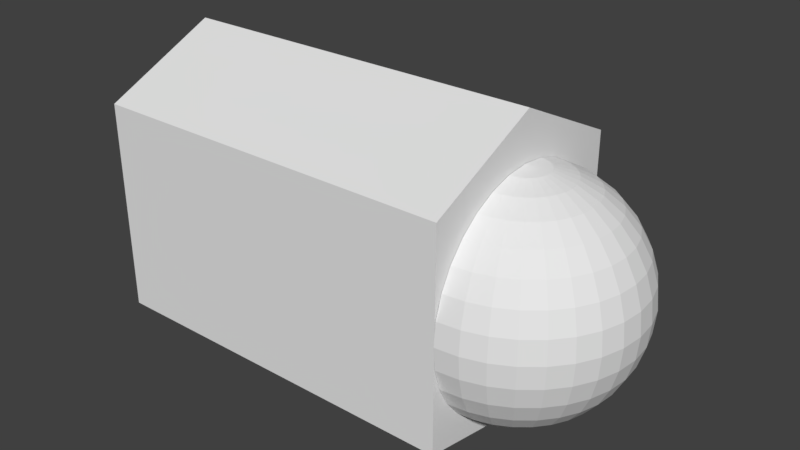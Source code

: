 # Source: L_finger0.blend  (saved by Blender 2.79.0; exported with 4.5.12 LTS)
import bpy
from mathutils import Matrix  # noqa: F401  (used for matrix-valued properties, if any)

bpy.ops.wm.read_factory_settings(use_empty=True)
scene = bpy.context.scene
scene.name = 'Scene'

# ---- collections
col_collection_1 = bpy.data.collections.new('Collection 1'); scene.collection.children.link(col_collection_1)

# ---- world
world_world = bpy.data.worlds.new('World'); scene.world = world_world
world_world.color = (0.05088, 0.05088, 0.05088)
world_world.use_sun_shadow = False
world_world.sun_shadow_jitter_overblur = 0.0
world_world.cycles.sampling_method = 'MANUAL'

# ---- meshes
me_027 = bpy.data.meshes.new('球.027')
me_027.from_pydata([(3.266e-07, 0.1951, 0.9808), (3.192e-07, 0.3827, 0.9239), (3.117e-07, 0.5556, 0.8315), (3.192e-07, 0.7071, 0.7071), (3.341e-07, 0.8315, 0.5556), (2.745e-07, 0.9239, 0.3827), (3.937e-07, 0.9808, 0.1951), (3.788e-07, 1.0, 7.55e-08), (3.937e-07, 0.9808, -0.1951), (2.298e-07, 0.9239, -0.3827), (3.341e-07, 0.8315, -0.5556), (3.192e-07, 0.7071, -0.7071), (3.415e-07, 0.5556, -0.8315), (3.043e-07, 0.3827, -0.9239), (3.08e-07, 0.1951, -0.9808), (0.03806, 0.1913, 0.9808), (0.07466, 0.3753, 0.9239), (0.1084, 0.5449, 0.8315), (0.138, 0.6935, 0.7071), (0.1622, 0.8155, 0.5556), (0.1802, 0.9061, 0.3827), (0.1913, 0.9619, 0.1951), (0.1951, 0.9808, 7.55e-08), (0.1913, 0.9619, -0.1951), (0.1802, 0.9061, -0.3827), (0.1622, 0.8155, -0.5556), (0.138, 0.6935, -0.7071), (0.1084, 0.5449, -0.8315), (0.07466, 0.3753, -0.9239), (0.03806, 0.1913, -0.9808), (0.07466, 0.1802, 0.9808), (0.1464, 0.3536, 0.9239), (0.2126, 0.5133, 0.8315), (0.2706, 0.6533, 0.7071), (0.3182, 0.7682, 0.5556), (0.3536, 0.8536, 0.3827), (0.3753, 0.9061, 0.1951), (0.3827, 0.9239, 7.55e-08), (0.3753, 0.9061, -0.1951), (0.3536, 0.8536, -0.3827), (0.3182, 0.7682, -0.5556), (0.2706, 0.6533, -0.7071), (0.2126, 0.5133, -0.8315), (0.1464, 0.3536, -0.9239), (0.07466, 0.1802, -0.9808), (0.1084, 0.1622, 0.9808), (0.2126, 0.3182, 0.9239), (0.3087, 0.4619, 0.8315), (0.3928, 0.5879, 0.7071), (0.4619, 0.6913, 0.5556), (0.5133, 0.7682, 0.3827), (0.5449, 0.8155, 0.1951), (0.5556, 0.8315, 7.55e-08), (0.5449, 0.8155, -0.1951), (0.5133, 0.7682, -0.3827), (0.4619, 0.6913, -0.5556), (0.3928, 0.5879, -0.7071), (0.3087, 0.4619, -0.8315), (0.2126, 0.3182, -0.9239), (0.1084, 0.1622, -0.9808), (0.138, 0.1379, 0.9808), (0.2706, 0.2706, 0.9239), (0.3928, 0.3928, 0.8315), (0.5, 0.5, 0.7071), (0.5879, 0.5879, 0.5556), (0.6533, 0.6533, 0.3827), (0.6935, 0.6935, 0.1951), (0.7071, 0.7071, 7.55e-08), (0.6935, 0.6935, -0.1951), (0.6533, 0.6533, -0.3827), (0.5879, 0.5879, -0.5556), (0.5, 0.5, -0.7071), (0.3928, 0.3928, -0.8315), (0.2706, 0.2706, -0.9239), (0.138, 0.1379, -0.9808), (0.1622, 0.1084, 0.9808), (0.3182, 0.2126, 0.9239), (0.4619, 0.3087, 0.8315), (0.5879, 0.3928, 0.7071), (0.6913, 0.4619, 0.5556), (0.7682, 0.5133, 0.3827), (0.8155, 0.5449, 0.1951), (0.8315, 0.5556, 7.55e-08), (0.8155, 0.5449, -0.1951), (0.7682, 0.5133, -0.3827), (0.6913, 0.4619, -0.5556), (0.5879, 0.3928, -0.7071), (0.4619, 0.3087, -0.8315), (0.3182, 0.2126, -0.9239), (0.1622, 0.1084, -0.9808), (0.1802, 0.07466, 0.9808), (0.3536, 0.1464, 0.9239), (0.5133, 0.2126, 0.8315), (0.6533, 0.2706, 0.7071), (0.7682, 0.3182, 0.5556), (0.8536, 0.3536, 0.3827), (0.9061, 0.3753, 0.1951), (0.9239, 0.3827, 7.55e-08), (0.9061, 0.3753, -0.1951), (0.8536, 0.3536, -0.3827), (0.7682, 0.3182, -0.5556), (0.6533, 0.2706, -0.7071), (0.5133, 0.2126, -0.8315), (0.3536, 0.1464, -0.9239), (0.1802, 0.07466, -0.9808), (0.1913, 0.03806, 0.9808), (0.3753, 0.07466, 0.9239), (0.5449, 0.1084, 0.8315), (0.6935, 0.1379, 0.7071), (0.8155, 0.1622, 0.5556), (0.9061, 0.1802, 0.3827), (0.9619, 0.1913, 0.1951), (0.9808, 0.1951, 7.55e-08), (0.9619, 0.1913, -0.1951), (0.9061, 0.1802, -0.3827), (0.8155, 0.1622, -0.5556), (0.6935, 0.1379, -0.7071), (0.5449, 0.1084, -0.8315), (0.3753, 0.07466, -0.9239), (0.1913, 0.03806, -0.9808), (0.1951, -7.212e-09, 0.9808), (0.3827, 4.122e-08, 0.9239), (0.5556, 2.632e-08, 0.8315), (0.7071, -2.584e-08, 0.7071), (0.8315, -8.544e-08, 0.5556), (0.9239, 6.357e-08, 0.3827), (0.9808, -8.544e-08, 0.1951), (1.0, -1.003e-07, 7.55e-08), (0.9808, -8.544e-08, -0.1951), (0.9239, 6.357e-08, -0.3827), (0.8315, -8.544e-08, -0.5556), (0.7071, -2.584e-08, -0.7071), (0.5556, -1.094e-08, -0.8315), (0.3827, 3.964e-09, -0.9239), (0.1951, 3.964e-09, -0.9808), (0.1913, -0.03806, 0.9808), (0.3753, -0.07466, 0.9239), (0.5449, -0.1084, 0.8315), (0.6935, -0.1379, 0.7071), (0.8155, -0.1622, 0.5556), (0.9061, -0.1802, 0.3827), (0.9619, -0.1913, 0.1951), (0.9808, -0.1951, 7.55e-08), (0.9619, -0.1913, -0.1951), (0.9061, -0.1802, -0.3827), (0.8155, -0.1622, -0.5556), (0.6935, -0.1379, -0.7071), (0.5449, -0.1084, -0.8315), (0.3753, -0.07466, -0.9239), (0.1913, -0.03806, -0.9808), (0.1802, -0.07466, 0.9808), (0.3536, -0.1464, 0.9239), (0.5133, -0.2126, 0.8315), (0.6533, -0.2706, 0.7071), (0.7682, -0.3182, 0.5556), (0.8536, -0.3536, 0.3827), (0.9061, -0.3753, 0.1951), (0.9239, -0.3827, 7.55e-08), (0.9061, -0.3753, -0.1951), (0.8536, -0.3536, -0.3827), (0.7682, -0.3182, -0.5556), (0.6533, -0.2706, -0.7071), (0.5133, -0.2126, -0.8315), (0.3536, -0.1464, -0.9239), (0.1802, -0.07466, -0.9808), (0.1622, -0.1084, 0.9808), (0.3182, -0.2126, 0.9239), (0.4619, -0.3087, 0.8315), (0.5879, -0.3928, 0.7071), (0.6913, -0.4619, 0.5556), (0.7682, -0.5133, 0.3827), (0.8155, -0.5449, 0.1951), (0.8315, -0.5556, 7.55e-08), (0.8155, -0.5449, -0.1951), (0.7682, -0.5133, -0.3827), (0.6913, -0.4619, -0.5556), (0.5879, -0.3928, -0.7071), (0.4619, -0.3087, -0.8315), (0.3182, -0.2126, -0.9239), (0.1622, -0.1084, -0.9808), (0.138, -0.1379, 0.9808), (0.2706, -0.2706, 0.9239), (0.3928, -0.3928, 0.8315), (0.5, -0.5, 0.7071), (0.5879, -0.5879, 0.5556), (0.6533, -0.6533, 0.3827), (0.6935, -0.6935, 0.1951), (0.7071, -0.7071, 7.55e-08), (0.6935, -0.6935, -0.1951), (0.6533, -0.6533, -0.3827), (0.5879, -0.5879, -0.5556), (0.5, -0.5, -0.7071), (0.3928, -0.3928, -0.8315), (0.2706, -0.2706, -0.9239), (0.1379, -0.1379, -0.9808), (0.1084, -0.1622, 0.9808), (0.2126, -0.3182, 0.9239), (0.3087, -0.4619, 0.8315), (0.3928, -0.5879, 0.7071), (0.4619, -0.6913, 0.5556), (0.5133, -0.7682, 0.3827), (0.5449, -0.8155, 0.1951), (0.5556, -0.8315, 7.55e-08), (0.5449, -0.8155, -0.1951), (0.5133, -0.7682, -0.3827), (0.4619, -0.6913, -0.5556), (0.3928, -0.5879, -0.7071), (0.3087, -0.4619, -0.8315), (0.2126, -0.3182, -0.9239), (0.1084, -0.1622, -0.9808), (3.258e-07, 0.0, -1.0), (0.07466, -0.1802, 0.9808), (0.1464, -0.3536, 0.9239), (0.2126, -0.5133, 0.8315), (0.2706, -0.6533, 0.7071), (0.3182, -0.7682, 0.5556), (0.3536, -0.8536, 0.3827), (0.3753, -0.9061, 0.1951), (0.3827, -0.9239, 7.55e-08), (0.3753, -0.9061, -0.1951), (0.3536, -0.8536, -0.3827), (0.3182, -0.7682, -0.5556), (0.2706, -0.6533, -0.7071), (0.2126, -0.5133, -0.8315), (0.1464, -0.3536, -0.9239), (0.07466, -0.1802, -0.9808), (0.03806, -0.1913, 0.9808), (0.07466, -0.3753, 0.9239), (0.1084, -0.5449, 0.8315), (0.1379, -0.6935, 0.7071), (0.1622, -0.8155, 0.5556), (0.1802, -0.9061, 0.3827), (0.1913, -0.9619, 0.1951), (0.1951, -0.9808, 7.55e-08), (0.1913, -0.9619, -0.1951), (0.1802, -0.9061, -0.3827), (0.1622, -0.8155, -0.5556), (0.1379, -0.6935, -0.7071), (0.1084, -0.5449, -0.8315), (0.07466, -0.3753, -0.9239), (0.03806, -0.1913, -0.9808), (3.117e-07, -0.1951, 0.9808), (2.819e-07, -0.3827, 0.9239), (2.819e-07, -0.5556, 0.8315), (1.851e-07, -0.7071, 0.7071), (1.404e-07, -0.8315, 0.5556), (3.192e-07, -0.9239, 0.3827), (9.567e-08, -0.9808, 0.1951), (1.404e-07, -1.0, 7.55e-08), (9.567e-08, -0.9808, -0.1951), (3.192e-07, -0.9239, -0.3827), (1.404e-07, -0.8315, -0.5556), (1.851e-07, -0.7071, -0.7071), (2.596e-07, -0.5556, -0.8315), (2.521e-07, -0.3827, -0.9239), (3.155e-07, -0.1951, -0.9808), (2.48e-08, -1.247e-07, 1.0), (-0.002684, 1.021, 0.9157), (-0.002684, -0.9874, 0.9157), (-3.265, -0.9874, 0.9157), (-3.265, 1.021, 0.9157), (-0.002684, 1.021, -0.9289), (-0.002684, -0.9874, -0.9289), (-3.265, -0.9874, -0.9289), (-3.265, 1.021, -0.9289), (-0.002684, 0.01674, 1.105), (-3.265, 0.01674, 1.105), (-0.002684, 0.01674, -1.406), (-3.265, 0.01674, -1.406)], [], [(4, 3, 18, 19), (2, 1, 16, 17), (13, 12, 27, 28), (11, 10, 25, 26), (9, 8, 23, 24), (7, 6, 21, 22), (5, 4, 19, 20), (3, 2, 17, 18), (14, 13, 28, 29), (1, 0, 15, 16), (12, 11, 26, 27), (10, 9, 24, 25), (8, 7, 22, 23), (6, 5, 20, 21), (19, 18, 33, 34), (17, 16, 31, 32), (28, 27, 42, 43), (26, 25, 40, 41), (24, 23, 38, 39), (22, 21, 36, 37), (20, 19, 34, 35), (18, 17, 32, 33), (29, 28, 43, 44), (16, 15, 30, 31), (27, 26, 41, 42), (25, 24, 39, 40), (23, 22, 37, 38), (21, 20, 35, 36), (34, 33, 48, 49), (32, 31, 46, 47), (43, 42, 57, 58), (41, 40, 55, 56), (39, 38, 53, 54), (37, 36, 51, 52), (35, 34, 49, 50), (33, 32, 47, 48), (44, 43, 58, 59), (31, 30, 45, 46), (42, 41, 56, 57), (40, 39, 54, 55), (38, 37, 52, 53), (36, 35, 50, 51), (49, 48, 63, 64), (47, 46, 61, 62), (58, 57, 72, 73), (56, 55, 70, 71), (54, 53, 68, 69), (52, 51, 66, 67), (50, 49, 64, 65), (48, 47, 62, 63), (59, 58, 73, 74), (46, 45, 60, 61), (57, 56, 71, 72), (55, 54, 69, 70), (53, 52, 67, 68), (51, 50, 65, 66), (64, 63, 78, 79), (62, 61, 76, 77), (73, 72, 87, 88), (71, 70, 85, 86), (69, 68, 83, 84), (67, 66, 81, 82), (65, 64, 79, 80), (63, 62, 77, 78), (74, 73, 88, 89), (61, 60, 75, 76), (72, 71, 86, 87), (70, 69, 84, 85), (68, 67, 82, 83), (66, 65, 80, 81), (79, 78, 93, 94), (77, 76, 91, 92), (88, 87, 102, 103), (86, 85, 100, 101), (84, 83, 98, 99), (82, 81, 96, 97), (80, 79, 94, 95), (78, 77, 92, 93), (89, 88, 103, 104), (76, 75, 90, 91), (87, 86, 101, 102), (85, 84, 99, 100), (83, 82, 97, 98), (81, 80, 95, 96), (94, 93, 108, 109), (92, 91, 106, 107), (103, 102, 117, 118), (101, 100, 115, 116), (99, 98, 113, 114), (97, 96, 111, 112), (95, 94, 109, 110), (93, 92, 107, 108), (104, 103, 118, 119), (91, 90, 105, 106), (102, 101, 116, 117), (100, 99, 114, 115), (98, 97, 112, 113), (96, 95, 110, 111), (109, 108, 123, 124), (107, 106, 121, 122), (118, 117, 132, 133), (116, 115, 130, 131), (114, 113, 128, 129), (112, 111, 126, 127), (110, 109, 124, 125), (108, 107, 122, 123), (119, 118, 133, 134), (106, 105, 120, 121), (117, 116, 131, 132), (115, 114, 129, 130), (113, 112, 127, 128), (111, 110, 125, 126), (124, 123, 138, 139), (122, 121, 136, 137), (133, 132, 147, 148), (131, 130, 145, 146), (129, 128, 143, 144), (127, 126, 141, 142), (125, 124, 139, 140), (123, 122, 137, 138), (134, 133, 148, 149), (121, 120, 135, 136), (132, 131, 146, 147), (130, 129, 144, 145), (128, 127, 142, 143), (126, 125, 140, 141), (139, 138, 153, 154), (137, 136, 151, 152), (148, 147, 162, 163), (146, 145, 160, 161), (144, 143, 158, 159), (142, 141, 156, 157), (140, 139, 154, 155), (138, 137, 152, 153), (149, 148, 163, 164), (136, 135, 150, 151), (147, 146, 161, 162), (145, 144, 159, 160), (143, 142, 157, 158), (141, 140, 155, 156), (154, 153, 168, 169), (152, 151, 166, 167), (163, 162, 177, 178), (161, 160, 175, 176), (159, 158, 173, 174), (157, 156, 171, 172), (155, 154, 169, 170), (153, 152, 167, 168), (164, 163, 178, 179), (151, 150, 165, 166), (162, 161, 176, 177), (160, 159, 174, 175), (158, 157, 172, 173), (156, 155, 170, 171), (169, 168, 183, 184), (167, 166, 181, 182), (178, 177, 192, 193), (176, 175, 190, 191), (174, 173, 188, 189), (172, 171, 186, 187), (170, 169, 184, 185), (168, 167, 182, 183), (179, 178, 193, 194), (166, 165, 180, 181), (177, 176, 191, 192), (175, 174, 189, 190), (173, 172, 187, 188), (171, 170, 185, 186), (184, 183, 198, 199), (182, 181, 196, 197), (193, 192, 207, 208), (191, 190, 205, 206), (189, 188, 203, 204), (187, 186, 201, 202), (185, 184, 199, 200), (183, 182, 197, 198), (194, 193, 208, 209), (181, 180, 195, 196), (192, 191, 206, 207), (190, 189, 204, 205), (188, 187, 202, 203), (186, 185, 200, 201), (199, 198, 214, 215), (197, 196, 212, 213), (208, 207, 223, 224), (206, 205, 221, 222), (204, 203, 219, 220), (202, 201, 217, 218), (200, 199, 215, 216), (198, 197, 213, 214), (209, 208, 224, 225), (196, 195, 211, 212), (207, 206, 222, 223), (205, 204, 220, 221), (203, 202, 218, 219), (201, 200, 216, 217), (215, 214, 229, 230), (213, 212, 227, 228), (224, 223, 238, 239), (222, 221, 236, 237), (220, 219, 234, 235), (218, 217, 232, 233), (216, 215, 230, 231), (214, 213, 228, 229), (225, 224, 239, 240), (212, 211, 226, 227), (223, 222, 237, 238), (221, 220, 235, 236), (219, 218, 233, 234), (217, 216, 231, 232), (230, 229, 244, 245), (228, 227, 242, 243), (239, 238, 253, 254), (237, 236, 251, 252), (235, 234, 249, 250), (233, 232, 247, 248), (231, 230, 245, 246), (229, 228, 243, 244), (240, 239, 254, 255), (227, 226, 241, 242), (238, 237, 252, 253), (236, 235, 250, 251), (234, 233, 248, 249), (232, 231, 246, 247), (210, 14, 29), (0, 256, 15), (210, 29, 44), (15, 256, 30), (210, 44, 59), (30, 256, 45), (210, 59, 74), (45, 256, 60), (210, 74, 89), (60, 256, 75), (210, 89, 104), (75, 256, 90), (210, 104, 119), (90, 256, 105), (210, 119, 134), (105, 256, 120), (210, 134, 149), (120, 256, 135), (210, 149, 164), (135, 256, 150), (210, 164, 179), (150, 256, 165), (210, 179, 194), (165, 256, 180), (210, 194, 209), (180, 256, 195), (210, 209, 225), (195, 256, 211), (210, 225, 240), (211, 256, 226), (210, 240, 255), (226, 256, 241), (261, 267, 265, 257), (262, 263, 259, 258), (268, 264, 260, 266), (264, 261, 257, 260), (257, 265, 266, 260), (264, 268, 267, 261), (267, 262, 258, 265), (265, 258, 259, 266), (268, 263, 262, 267), (263, 268, 266, 259)])
_uv = me_027.uv_layers.new(name='UVマップ')
_uv.uv.foreach_set('vector', [0.2295, 0.5204, 0.2615, 0.5248, 0.2585, 0.5464, 0.2294, 0.5458, 0.2923, 0.5335, 0.3213, 0.5457, 0.3173, 0.5567, 0.288, 0.5501, 0.02721, 0.6694, 0.03469, 0.6426, 0.04843, 0.649, 0.03698, 0.6724, 0.0466, 0.6164, 0.06303, 0.5918, 0.08048, 0.6075, 0.063, 0.6272, 0.08372, 0.5697, 0.1082, 0.551, 0.123, 0.5754, 0.1006, 0.5901, 0.1358, 0.5363, 0.1658, 0.5261, 0.1734, 0.5544, 0.1474, 0.5634, 0.1974, 0.5208, 0.2295, 0.5204, 0.2294, 0.5458, 0.2009, 0.5485, 0.2615, 0.5248, 0.2923, 0.5335, 0.288, 0.5501, 0.2585, 0.5464, 0.02363, 0.696, 0.02721, 0.6694, 0.03698, 0.6724, 0.02866, 0.6969, 0.3213, 0.5457, 0.3486, 0.5603, 0.3461, 0.5657, 0.3173, 0.5567, 0.03469, 0.6426, 0.0466, 0.6164, 0.063, 0.6272, 0.04843, 0.649, 0.06303, 0.5918, 0.08372, 0.5697, 0.1006, 0.5901, 0.08048, 0.6075, 0.1082, 0.551, 0.1358, 0.5363, 0.1474, 0.5634, 0.123, 0.5754, 0.1658, 0.5261, 0.1974, 0.5208, 0.2009, 0.5485, 0.1734, 0.5544, 0.2294, 0.5458, 0.2585, 0.5464, 0.2584, 0.5665, 0.2314, 0.5688, 0.288, 0.5501, 0.3173, 0.5567, 0.3153, 0.568, 0.2864, 0.5662, 0.03698, 0.6724, 0.04843, 0.649, 0.06001, 0.657, 0.04561, 0.677, 0.063, 0.6272, 0.08048, 0.6075, 0.09441, 0.6232, 0.07635, 0.6391, 0.1006, 0.5901, 0.123, 0.5754, 0.135, 0.5974, 0.114, 0.6093, 0.1474, 0.5634, 0.1734, 0.5544, 0.1807, 0.5793, 0.1572, 0.5874, 0.2009, 0.5485, 0.2294, 0.5458, 0.2314, 0.5688, 0.2055, 0.5731, 0.2585, 0.5464, 0.288, 0.5501, 0.2864, 0.5662, 0.2584, 0.5665, 0.02866, 0.6969, 0.03698, 0.6724, 0.04561, 0.677, 0.0333, 0.6988, 0.3173, 0.5567, 0.3461, 0.5657, 0.3448, 0.5714, 0.3153, 0.568, 0.04843, 0.649, 0.063, 0.6272, 0.07635, 0.6391, 0.06001, 0.657, 0.08048, 0.6075, 0.1006, 0.5901, 0.114, 0.6093, 0.09441, 0.6232, 0.123, 0.5754, 0.1474, 0.5634, 0.1572, 0.5874, 0.135, 0.5974, 0.1734, 0.5544, 0.2009, 0.5485, 0.2055, 0.5731, 0.1807, 0.5793, 0.2314, 0.5688, 0.2584, 0.5665, 0.2604, 0.5855, 0.235, 0.5901, 0.2864, 0.5662, 0.3153, 0.568, 0.3153, 0.5791, 0.2872, 0.5818, 0.04561, 0.677, 0.06001, 0.657, 0.06959, 0.6661, 0.05297, 0.6827, 0.07635, 0.6391, 0.09441, 0.6232, 0.1056, 0.6389, 0.08715, 0.6516, 0.114, 0.6093, 0.135, 0.5974, 0.1449, 0.618, 0.1248, 0.6278, 0.1572, 0.5874, 0.1807, 0.5793, 0.1878, 0.6021, 0.1658, 0.6095, 0.2055, 0.5731, 0.2314, 0.5688, 0.235, 0.5901, 0.2108, 0.5957, 0.2584, 0.5665, 0.2864, 0.5662, 0.2872, 0.5818, 0.2604, 0.5855, 0.0333, 0.6988, 0.04561, 0.677, 0.05297, 0.6827, 0.03743, 0.7014, 0.3153, 0.568, 0.3448, 0.5714, 0.3446, 0.5772, 0.3153, 0.5791, 0.06001, 0.657, 0.07635, 0.6391, 0.08715, 0.6516, 0.06959, 0.6661, 0.09441, 0.6232, 0.114, 0.6093, 0.1248, 0.6278, 0.1056, 0.6389, 0.135, 0.5974, 0.1572, 0.5874, 0.1658, 0.6095, 0.1449, 0.618, 0.1807, 0.5793, 0.2055, 0.5731, 0.2108, 0.5957, 0.1878, 0.6021, 0.235, 0.5901, 0.2604, 0.5855, 0.2643, 0.6036, 0.2399, 0.6103, 0.2872, 0.5818, 0.3153, 0.5791, 0.3171, 0.5899, 0.29, 0.5968, 0.05297, 0.6827, 0.06959, 0.6661, 0.07731, 0.676, 0.05905, 0.6893, 0.08715, 0.6516, 0.1056, 0.6389, 0.1144, 0.6546, 0.09574, 0.6646, 0.1248, 0.6278, 0.1449, 0.618, 0.1531, 0.6378, 0.1335, 0.6458, 0.1658, 0.6095, 0.1878, 0.6021, 0.1946, 0.6237, 0.1734, 0.6305, 0.2108, 0.5957, 0.235, 0.5901, 0.2399, 0.6103, 0.2167, 0.617, 0.2604, 0.5855, 0.2872, 0.5818, 0.29, 0.5968, 0.2643, 0.6036, 0.03743, 0.7014, 0.05297, 0.6827, 0.05905, 0.6893, 0.04093, 0.7046, 0.3153, 0.5791, 0.3446, 0.5772, 0.3454, 0.583, 0.3171, 0.5899, 0.06959, 0.6661, 0.08715, 0.6516, 0.09574, 0.6646, 0.07731, 0.676, 0.1056, 0.6389, 0.1248, 0.6278, 0.1335, 0.6458, 0.1144, 0.6546, 0.1449, 0.618, 0.1658, 0.6095, 0.1734, 0.6305, 0.1531, 0.6378, 0.1878, 0.6021, 0.2108, 0.5957, 0.2167, 0.617, 0.1946, 0.6237, 0.2399, 0.6103, 0.2643, 0.6036, 0.27, 0.6211, 0.2462, 0.6299, 0.29, 0.5968, 0.3171, 0.5899, 0.3206, 0.6003, 0.2948, 0.6112, 0.05905, 0.6893, 0.07731, 0.676, 0.0833, 0.6865, 0.06384, 0.6965, 0.09574, 0.6646, 0.1144, 0.6546, 0.1214, 0.6703, 0.1024, 0.6779, 0.1335, 0.6458, 0.1531, 0.6378, 0.16, 0.6573, 0.1405, 0.6636, 0.1734, 0.6305, 0.1946, 0.6237, 0.2013, 0.6448, 0.1802, 0.6511, 0.2167, 0.617, 0.2399, 0.6103, 0.2462, 0.6299, 0.2233, 0.6378, 0.2643, 0.6036, 0.29, 0.5968, 0.2948, 0.6112, 0.27, 0.6211, 0.04093, 0.7046, 0.05905, 0.6893, 0.06384, 0.6965, 0.04375, 0.7084, 0.3171, 0.5899, 0.3454, 0.583, 0.3473, 0.5884, 0.3206, 0.6003, 0.07731, 0.676, 0.09574, 0.6646, 0.1024, 0.6779, 0.0833, 0.6865, 0.1144, 0.6546, 0.1335, 0.6458, 0.1405, 0.6636, 0.1214, 0.6703, 0.1531, 0.6378, 0.1734, 0.6305, 0.1802, 0.6511, 0.16, 0.6573, 0.1946, 0.6237, 0.2167, 0.617, 0.2233, 0.6378, 0.2013, 0.6448, 0.2462, 0.6299, 0.27, 0.6211, 0.2777, 0.6381, 0.254, 0.6495, 0.2948, 0.6112, 0.3206, 0.6003, 0.3257, 0.61, 0.3016, 0.6249, 0.06384, 0.6965, 0.0833, 0.6865, 0.08765, 0.6974, 0.06734, 0.7043, 0.1024, 0.6779, 0.1214, 0.6703, 0.1264, 0.6863, 0.1072, 0.6914, 0.1405, 0.6636, 0.16, 0.6573, 0.1654, 0.6768, 0.1457, 0.6814, 0.1802, 0.6511, 0.2013, 0.6448, 0.2079, 0.6662, 0.1861, 0.6719, 0.2233, 0.6378, 0.2462, 0.6299, 0.254, 0.6495, 0.2307, 0.6588, 0.27, 0.6211, 0.2948, 0.6112, 0.3016, 0.6249, 0.2777, 0.6381, 0.04375, 0.7084, 0.06384, 0.6965, 0.06734, 0.7043, 0.04584, 0.7125, 0.3206, 0.6003, 0.3473, 0.5884, 0.3501, 0.5935, 0.3257, 0.61, 0.0833, 0.6865, 0.1024, 0.6779, 0.1072, 0.6914, 0.08765, 0.6974, 0.1214, 0.6703, 0.1405, 0.6636, 0.1457, 0.6814, 0.1264, 0.6863, 0.16, 0.6573, 0.1802, 0.6511, 0.1861, 0.6719, 0.1654, 0.6768, 0.2013, 0.6448, 0.2233, 0.6378, 0.2307, 0.6588, 0.2079, 0.6662, 0.254, 0.6495, 0.2777, 0.6381, 0.2875, 0.655, 0.2636, 0.6694, 0.3016, 0.6249, 0.3257, 0.61, 0.3326, 0.6188, 0.3105, 0.638, 0.06734, 0.7043, 0.08765, 0.6974, 0.09041, 0.7086, 0.06955, 0.7124, 0.1072, 0.6914, 0.1264, 0.6863, 0.1297, 0.7023, 0.1103, 0.7052, 0.1457, 0.6814, 0.1654, 0.6768, 0.1693, 0.6968, 0.1492, 0.6995, 0.1861, 0.6719, 0.2079, 0.6662, 0.2145, 0.6891, 0.1908, 0.6937, 0.2307, 0.6588, 0.254, 0.6495, 0.2636, 0.6694, 0.2391, 0.681, 0.2777, 0.6381, 0.3016, 0.6249, 0.3105, 0.638, 0.2875, 0.655, 0.04584, 0.7125, 0.06734, 0.7043, 0.06955, 0.7124, 0.04716, 0.717, 0.3257, 0.61, 0.3501, 0.5935, 0.3539, 0.5979, 0.3326, 0.6188, 0.08765, 0.6974, 0.1072, 0.6914, 0.1103, 0.7052, 0.09041, 0.7086, 0.1264, 0.6863, 0.1457, 0.6814, 0.1492, 0.6995, 0.1297, 0.7023, 0.1654, 0.6768, 0.1861, 0.6719, 0.1908, 0.6937, 0.1693, 0.6968, 0.2079, 0.6662, 0.2307, 0.6588, 0.2391, 0.681, 0.2145, 0.6891, 0.2636, 0.6694, 0.2875, 0.655, 0.3001, 0.6715, 0.276, 0.6902, 0.3105, 0.638, 0.3326, 0.6188, 0.3411, 0.6265, 0.3218, 0.65, 0.06955, 0.7124, 0.09041, 0.7086, 0.09162, 0.7199, 0.07049, 0.7207, 0.1103, 0.7052, 0.1297, 0.7023, 0.1312, 0.7185, 0.1117, 0.7191, 0.1492, 0.6995, 0.1693, 0.6968, 0.1712, 0.7172, 0.1509, 0.7178, 0.1908, 0.6937, 0.2145, 0.6891, 0.2206, 0.7161, 0.1934, 0.7168, 0.2391, 0.681, 0.2636, 0.6694, 0.276, 0.6902, 0.2494, 0.7054, 0.2875, 0.655, 0.3105, 0.638, 0.3218, 0.65, 0.3001, 0.6715, 0.04716, 0.717, 0.06955, 0.7124, 0.07049, 0.7207, 0.04769, 0.7215, 0.3326, 0.6188, 0.3539, 0.5979, 0.3584, 0.6016, 0.3411, 0.6265, 0.09041, 0.7086, 0.1103, 0.7052, 0.1117, 0.7191, 0.09162, 0.7199, 0.1297, 0.7023, 0.1492, 0.6995, 0.1509, 0.7178, 0.1312, 0.7185, 0.1693, 0.6968, 0.1908, 0.6937, 0.1934, 0.7168, 0.1712, 0.7172, 0.2145, 0.6891, 0.2391, 0.681, 0.2494, 0.7054, 0.2206, 0.7161, 0.2766, 0.7392, 0.3011, 0.7573, 0.2889, 0.7739, 0.265, 0.7603, 0.3227, 0.7784, 0.3415, 0.8016, 0.3332, 0.8091, 0.3117, 0.7903, 0.07049, 0.7207, 0.09162, 0.7199, 0.09128, 0.7313, 0.07014, 0.7291, 0.1117, 0.7191, 0.1312, 0.7185, 0.131, 0.7347, 0.1114, 0.7331, 0.1509, 0.7178, 0.1712, 0.7172, 0.1707, 0.7376, 0.1505, 0.736, 0.1934, 0.7168, 0.2206, 0.7161, 0.2156, 0.7428, 0.1922, 0.7395, 0.2495, 0.7252, 0.2766, 0.7392, 0.265, 0.7603, 0.2403, 0.7498, 0.3011, 0.7573, 0.3227, 0.7784, 0.3117, 0.7903, 0.2889, 0.7739, 0.04769, 0.7215, 0.07049, 0.7207, 0.07014, 0.7291, 0.04743, 0.7261, 0.3415, 0.8016, 0.3577, 0.826, 0.3532, 0.8295, 0.3332, 0.8091, 0.09162, 0.7199, 0.1117, 0.7191, 0.1114, 0.7331, 0.09128, 0.7313, 0.1312, 0.7185, 0.1509, 0.7178, 0.1505, 0.736, 0.131, 0.7347, 0.1712, 0.7172, 0.1934, 0.7168, 0.1922, 0.7395, 0.1707, 0.7376, 0.2206, 0.7161, 0.2495, 0.7252, 0.2403, 0.7498, 0.2156, 0.7428, 0.265, 0.7603, 0.2889, 0.7739, 0.2796, 0.7906, 0.2562, 0.7802, 0.3117, 0.7903, 0.3332, 0.8091, 0.3265, 0.8175, 0.3031, 0.8031, 0.07014, 0.7291, 0.09128, 0.7313, 0.08938, 0.7427, 0.06851, 0.7373, 0.1114, 0.7331, 0.131, 0.7347, 0.1289, 0.7509, 0.1094, 0.7471, 0.1505, 0.736, 0.1707, 0.7376, 0.1682, 0.7575, 0.1483, 0.7542, 0.1922, 0.7395, 0.2156, 0.7428, 0.2104, 0.7657, 0.1887, 0.7611, 0.2403, 0.7498, 0.265, 0.7603, 0.2562, 0.7802, 0.233, 0.7719, 0.2889, 0.7739, 0.3117, 0.7903, 0.3031, 0.8031, 0.2796, 0.7906, 0.04743, 0.7261, 0.07014, 0.7291, 0.06851, 0.7373, 0.04637, 0.7306, 0.3332, 0.8091, 0.3532, 0.8295, 0.3496, 0.8337, 0.3265, 0.8175, 0.09128, 0.7313, 0.1114, 0.7331, 0.1094, 0.7471, 0.08938, 0.7427, 0.131, 0.7347, 0.1505, 0.736, 0.1483, 0.7542, 0.1289, 0.7509, 0.1707, 0.7376, 0.1922, 0.7395, 0.1887, 0.7611, 0.1682, 0.7575, 0.2156, 0.7428, 0.2403, 0.7498, 0.233, 0.7719, 0.2104, 0.7657, 0.2562, 0.7802, 0.2796, 0.7906, 0.2726, 0.8073, 0.2493, 0.7995, 0.3031, 0.8031, 0.3265, 0.8175, 0.3214, 0.8268, 0.2967, 0.8164, 0.06851, 0.7373, 0.08938, 0.7427, 0.0859, 0.7539, 0.06557, 0.7454, 0.1094, 0.7471, 0.1289, 0.7509, 0.1251, 0.767, 0.1056, 0.7609, 0.1483, 0.7542, 0.1682, 0.7575, 0.1641, 0.7771, 0.1445, 0.7722, 0.1887, 0.7611, 0.2104, 0.7657, 0.2051, 0.787, 0.1842, 0.7819, 0.233, 0.7719, 0.2562, 0.7802, 0.2493, 0.7995, 0.2268, 0.7927, 0.2796, 0.7906, 0.3031, 0.8031, 0.2967, 0.8164, 0.2726, 0.8073, 0.04637, 0.7306, 0.06851, 0.7373, 0.06557, 0.7454, 0.04453, 0.7349, 0.3265, 0.8175, 0.3496, 0.8337, 0.3468, 0.8384, 0.3214, 0.8268, 0.08938, 0.7427, 0.1094, 0.7471, 0.1056, 0.7609, 0.0859, 0.7539, 0.1289, 0.7509, 0.1483, 0.7542, 0.1445, 0.7722, 0.1251, 0.767, 0.1682, 0.7575, 0.1887, 0.7611, 0.1842, 0.7819, 0.1641, 0.7771, 0.2104, 0.7657, 0.233, 0.7719, 0.2268, 0.7927, 0.2051, 0.787, 0.2493, 0.7995, 0.2726, 0.8073, 0.2676, 0.8242, 0.244, 0.8186, 0.2967, 0.8164, 0.3214, 0.8268, 0.318, 0.8367, 0.2923, 0.8302, 0.06557, 0.7454, 0.0859, 0.7539, 0.08077, 0.7648, 0.06131, 0.753, 0.1056, 0.7609, 0.1251, 0.767, 0.1195, 0.7831, 0.1002, 0.7747, 0.1445, 0.7722, 0.1641, 0.7771, 0.1588, 0.7966, 0.139, 0.7903, 0.1842, 0.7819, 0.2051, 0.787, 0.1999, 0.8079, 0.179, 0.8024, 0.2268, 0.7927, 0.2493, 0.7995, 0.244, 0.8186, 0.2215, 0.8131, 0.2726, 0.8073, 0.2967, 0.8164, 0.2923, 0.8302, 0.2676, 0.8242, 0.04453, 0.7349, 0.06557, 0.7454, 0.06131, 0.753, 0.04192, 0.7388, 0.3214, 0.8268, 0.3468, 0.8384, 0.3449, 0.8436, 0.318, 0.8367, 0.0859, 0.7539, 0.1056, 0.7609, 0.1002, 0.7747, 0.08077, 0.7648, 0.1251, 0.767, 0.1445, 0.7722, 0.139, 0.7903, 0.1195, 0.7831, 0.1641, 0.7771, 0.1842, 0.7819, 0.179, 0.8024, 0.1588, 0.7966, 0.2051, 0.787, 0.2268, 0.7927, 0.2215, 0.8131, 0.1999, 0.8079, 0.244, 0.8186, 0.2676, 0.8242, 0.2644, 0.8415, 0.2401, 0.838, 0.2923, 0.8302, 0.318, 0.8367, 0.3163, 0.8469, 0.2898, 0.8445, 0.06131, 0.753, 0.08077, 0.7648, 0.07389, 0.7754, 0.0557, 0.7601, 0.1002, 0.7747, 0.1195, 0.7831, 0.1121, 0.7994, 0.09275, 0.7884, 0.139, 0.7903, 0.1588, 0.7966, 0.1523, 0.8165, 0.132, 0.8085, 0.179, 0.8024, 0.1999, 0.8079, 0.1946, 0.829, 0.1731, 0.8233, 0.2215, 0.8131, 0.244, 0.8186, 0.2401, 0.838, 0.2169, 0.8338, 0.2676, 0.8242, 0.2923, 0.8302, 0.2898, 0.8445, 0.2644, 0.8415, 0.04192, 0.7388, 0.06131, 0.753, 0.0557, 0.7601, 0.03859, 0.7423, 0.318, 0.8367, 0.3449, 0.8436, 0.344, 0.849, 0.3163, 0.8469, 0.08077, 0.7648, 0.1002, 0.7747, 0.09275, 0.7884, 0.07389, 0.7754, 0.1195, 0.7831, 0.139, 0.7903, 0.132, 0.8085, 0.1121, 0.7994, 0.1588, 0.7966, 0.179, 0.8024, 0.1731, 0.8233, 0.1523, 0.8165, 0.1999, 0.8079, 0.2215, 0.8131, 0.2169, 0.8338, 0.1946, 0.829, 0.2401, 0.838, 0.2644, 0.8415, 0.2631, 0.8594, 0.2377, 0.8583, 0.2898, 0.8445, 0.3163, 0.8469, 0.3163, 0.8574, 0.2893, 0.8591, 0.0557, 0.7601, 0.07389, 0.7754, 0.06511, 0.7854, 0.04872, 0.7665, 0.09275, 0.7884, 0.1121, 0.7994, 0.1026, 0.8158, 0.08322, 0.8018, 0.132, 0.8085, 0.1523, 0.8165, 0.1444, 0.8372, 0.1231, 0.8275, 0.1731, 0.8233, 0.1946, 0.829, 0.1894, 0.8512, 0.1666, 0.8451, 0.2169, 0.8338, 0.2401, 0.838, 0.2377, 0.8583, 0.2132, 0.8554, 0.2644, 0.8415, 0.2898, 0.8445, 0.2893, 0.8591, 0.2631, 0.8594, 0.03859, 0.7423, 0.0557, 0.7601, 0.04872, 0.7665, 0.03459, 0.7452, 0.3163, 0.8469, 0.344, 0.849, 0.3441, 0.8545, 0.3163, 0.8574, 0.07389, 0.7754, 0.09275, 0.7884, 0.08322, 0.8018, 0.06511, 0.7854, 0.1121, 0.7994, 0.132, 0.8085, 0.1231, 0.8275, 0.1026, 0.8158, 0.1523, 0.8165, 0.1731, 0.8233, 0.1666, 0.8451, 0.1444, 0.8372, 0.1946, 0.829, 0.2169, 0.8338, 0.2132, 0.8554, 0.1894, 0.8512, 0.2377, 0.8583, 0.2631, 0.8594, 0.2639, 0.8782, 0.237, 0.8798, 0.2893, 0.8591, 0.3163, 0.8574, 0.3181, 0.8679, 0.2909, 0.8741, 0.04872, 0.7665, 0.06511, 0.7854, 0.05425, 0.7946, 0.04034, 0.7718, 0.08322, 0.8018, 0.1026, 0.8158, 0.09056, 0.8327, 0.0712, 0.815, 0.1231, 0.8275, 0.1444, 0.8372, 0.135, 0.8596, 0.1119, 0.8475, 0.1666, 0.8451, 0.1894, 0.8512, 0.1844, 0.8751, 0.1593, 0.8687, 0.2132, 0.8554, 0.2377, 0.8583, 0.237, 0.8798, 0.2104, 0.8788, 0.2631, 0.8594, 0.2893, 0.8591, 0.2909, 0.8741, 0.2639, 0.8782, 0.03459, 0.7452, 0.04872, 0.7665, 0.04034, 0.7718, 0.02999, 0.7474, 0.3163, 0.8574, 0.3441, 0.8545, 0.3452, 0.8599, 0.3181, 0.8679, 0.06511, 0.7854, 0.08322, 0.8018, 0.0712, 0.815, 0.05425, 0.7946, 0.1026, 0.8158, 0.1231, 0.8275, 0.1119, 0.8475, 0.09056, 0.8327, 0.1444, 0.8372, 0.1666, 0.8451, 0.1593, 0.8687, 0.135, 0.8596, 0.1894, 0.8512, 0.2132, 0.8554, 0.2104, 0.8788, 0.1844, 0.8751, 0.237, 0.8798, 0.2639, 0.8782, 0.2673, 0.8979, 0.2384, 0.9032, 0.2909, 0.8741, 0.3181, 0.8679, 0.3218, 0.8782, 0.2951, 0.8893, 0.04034, 0.7718, 0.05425, 0.7946, 0.04103, 0.8026, 0.03059, 0.7758, 0.0712, 0.815, 0.09056, 0.8327, 0.07529, 0.8497, 0.05619, 0.8276, 0.1119, 0.8475, 0.135, 0.8596, 0.1235, 0.8844, 0.09755, 0.8694, 0.1593, 0.8687, 0.1844, 0.8751, 0.1794, 0.9016, 0.1511, 0.8951, 0.2104, 0.8788, 0.237, 0.8798, 0.2384, 0.9032, 0.2088, 0.9049, 0.2639, 0.8782, 0.2909, 0.8741, 0.2951, 0.8893, 0.2673, 0.8979, 0.02999, 0.7474, 0.04034, 0.7718, 0.03059, 0.7758, 0.02492, 0.7486, 0.3181, 0.8679, 0.3452, 0.8599, 0.3474, 0.865, 0.3218, 0.8782, 0.05425, 0.7946, 0.0712, 0.815, 0.05619, 0.8276, 0.04103, 0.8026, 0.09056, 0.8327, 0.1119, 0.8475, 0.09755, 0.8694, 0.07529, 0.8497, 0.135, 0.8596, 0.1593, 0.8687, 0.1511, 0.8951, 0.1235, 0.8844, 0.1844, 0.8751, 0.2104, 0.8788, 0.2088, 0.9049, 0.1794, 0.9016, 0.0228, 0.7222, 0.02363, 0.696, 0.02866, 0.6969, 0.3486, 0.5603, 0.3746, 0.576, 0.3461, 0.5657, 0.0228, 0.7222, 0.02866, 0.6969, 0.0333, 0.6988, 0.3461, 0.5657, 0.3746, 0.576, 0.3448, 0.5714, 0.0228, 0.7222, 0.0333, 0.6988, 0.03743, 0.7014, 0.3448, 0.5714, 0.3746, 0.576, 0.3446, 0.5772, 0.0228, 0.7222, 0.03743, 0.7014, 0.04093, 0.7046, 0.3446, 0.5772, 0.3746, 0.576, 0.3454, 0.583, 0.0228, 0.7222, 0.04093, 0.7046, 0.04375, 0.7084, 0.3454, 0.583, 0.3746, 0.576, 0.3473, 0.5884, 0.0228, 0.7222, 0.04375, 0.7084, 0.04584, 0.7125, 0.3473, 0.5884, 0.3746, 0.576, 0.3501, 0.5935, 0.0228, 0.7222, 0.04584, 0.7125, 0.04716, 0.717, 0.3501, 0.5935, 0.3746, 0.576, 0.3539, 0.5979, 0.0228, 0.7222, 0.04716, 0.717, 0.04769, 0.7215, 0.3539, 0.5979, 0.3746, 0.576, 0.3584, 0.6016, 0.0228, 0.7222, 0.04769, 0.7215, 0.04743, 0.7261, 0.3577, 0.826, 0.3724, 0.8508, 0.3532, 0.8295, 0.0228, 0.7222, 0.04743, 0.7261, 0.04637, 0.7306, 0.3532, 0.8295, 0.3724, 0.8508, 0.3496, 0.8337, 0.0228, 0.7222, 0.04637, 0.7306, 0.04453, 0.7349, 0.3496, 0.8337, 0.3724, 0.8508, 0.3468, 0.8384, 0.0228, 0.7222, 0.04453, 0.7349, 0.04192, 0.7388, 0.3468, 0.8384, 0.3724, 0.8508, 0.3449, 0.8436, 0.0228, 0.7222, 0.04192, 0.7388, 0.03859, 0.7423, 0.3449, 0.8436, 0.3724, 0.8508, 0.344, 0.849, 0.0228, 0.7222, 0.03859, 0.7423, 0.03459, 0.7452, 0.344, 0.849, 0.3724, 0.8508, 0.3441, 0.8545, 0.0228, 0.7222, 0.03459, 0.7452, 0.02999, 0.7474, 0.3441, 0.8545, 0.3724, 0.8508, 0.3452, 0.8599, 0.0228, 0.7222, 0.02999, 0.7474, 0.02492, 0.7486, 0.3452, 0.8599, 0.3724, 0.8508, 0.3474, 0.865, 0.658, 0.8279, 0.5322, 0.8885, 0.5305, 0.573, 0.6568, 0.5961, 0.3838, 0.06594, 0.3837, 0.4102, 0.189, 0.4101, 0.1891, 0.06587, 0.8429, 0.8878, 0.7164, 0.8287, 0.7148, 0.5969, 0.8408, 0.5722, 0.6183, 0.4103, 0.6185, 0.06601, 0.8131, 0.06608, 0.813, 0.4103, 0.8131, 0.06608, 0.921, 0.06611, 0.9208, 0.4104, 0.813, 0.4103, 0.6183, 0.4103, 0.501, 0.4102, 0.5011, 0.06598, 0.6185, 0.06601, 0.5322, 0.8885, 0.4057, 0.8293, 0.4045, 0.5975, 0.5305, 0.573, 0.0813, 0.06584, 0.1891, 0.06587, 0.189, 0.4101, 0.08119, 0.4101, 0.501, 0.4102, 0.3837, 0.4102, 0.3838, 0.06594, 0.5011, 0.06598, 0.9687, 0.827, 0.8429, 0.8878, 0.8408, 0.5722, 0.9671, 0.5952])
me_027.use_remesh_preserve_volume = False
me_027.use_remesh_preserve_attributes = False
me_027.use_mirror_vertex_groups = False
me_027.update()

# ---- objects
ob_finger0__001 = bpy.data.objects.new('finger0球.001', me_027)

# ---- transforms, parenting, visibility, modifiers, constraints
ob_finger0__001.location = (0.0, 0.0, 0.0)
ob_finger0__001.rotation_euler = (0.0, 0.0, 3.142)
ob_finger0__001.scale = (-0.2179, -0.2179, -0.2179)
ob_finger0__001.lineart.crease_threshold = 0.0

# ---- collection membership
col_collection_1.objects.link(ob_finger0__001)

# ---- scene / render settings (as saved in the file)
scene.frame_start = 1; scene.frame_end = 250; scene.frame_set(1)
scene.render.engine = 'BLENDER_EEVEE_NEXT'
scene.render.resolution_percentage = 50
scene.render.dither_intensity = 0.0
scene.cycles.use_denoising = False
scene.cycles.samples = 128
scene.cycles.sampling_pattern = 'TABULATED_SOBOL'
scene.cycles.use_adaptive_sampling = False
scene.cycles.use_light_tree = False
scene.cycles.blur_glossy = 0.0
scene.cycles.sample_clamp_indirect = 0.0
scene.view_settings.view_transform = 'Standard'
bpy.context.view_layer.update()

# ---- added for rendering (the .blend has no active camera and no usable light): camera, sun
cam_auto = bpy.data.cameras.new('AutoCamera')
cam_auto.lens = 50.0
cam_auto.sensor_width = 36.0
cam_auto.clip_end = 1000.0
ob_auto_camera = bpy.data.objects.new('AutoCamera', cam_auto)
scene.collection.objects.link(ob_auto_camera)
ob_auto_camera.location = (0.831031, -1.29105, 0.895008)
ob_auto_camera.rotation_euler = (1.09748, -7.21219e-08, 0.694738)
scene.camera = ob_auto_camera
light_auto_sun = bpy.data.lights.new('AutoSun', 'SUN')
light_auto_sun.energy = 3.0
light_auto_sun.angle = 0.0523599
ob_auto_sun = bpy.data.objects.new('AutoSun', light_auto_sun)
scene.collection.objects.link(ob_auto_sun)
ob_auto_sun.rotation_euler = (0.872665, 0.174533, 0.523599)
bpy.context.view_layer.update()

